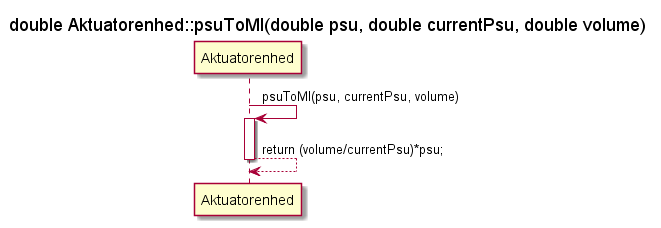

The diagram above was rendered by PlantUML. Its source (embedded in the PNG):
@startuml SD_AE_psuToMl
title double Aktuatorenhed::psuToMl(double psu, double currentPsu, double volume)
participant Aktuatorenhed as ae

ae -> ae : psuToMl(psu, currentPsu, volume)
activate ae

ae <-- ae :   return (volume/currentPsu)*psu;
deactivate ae

@enduml